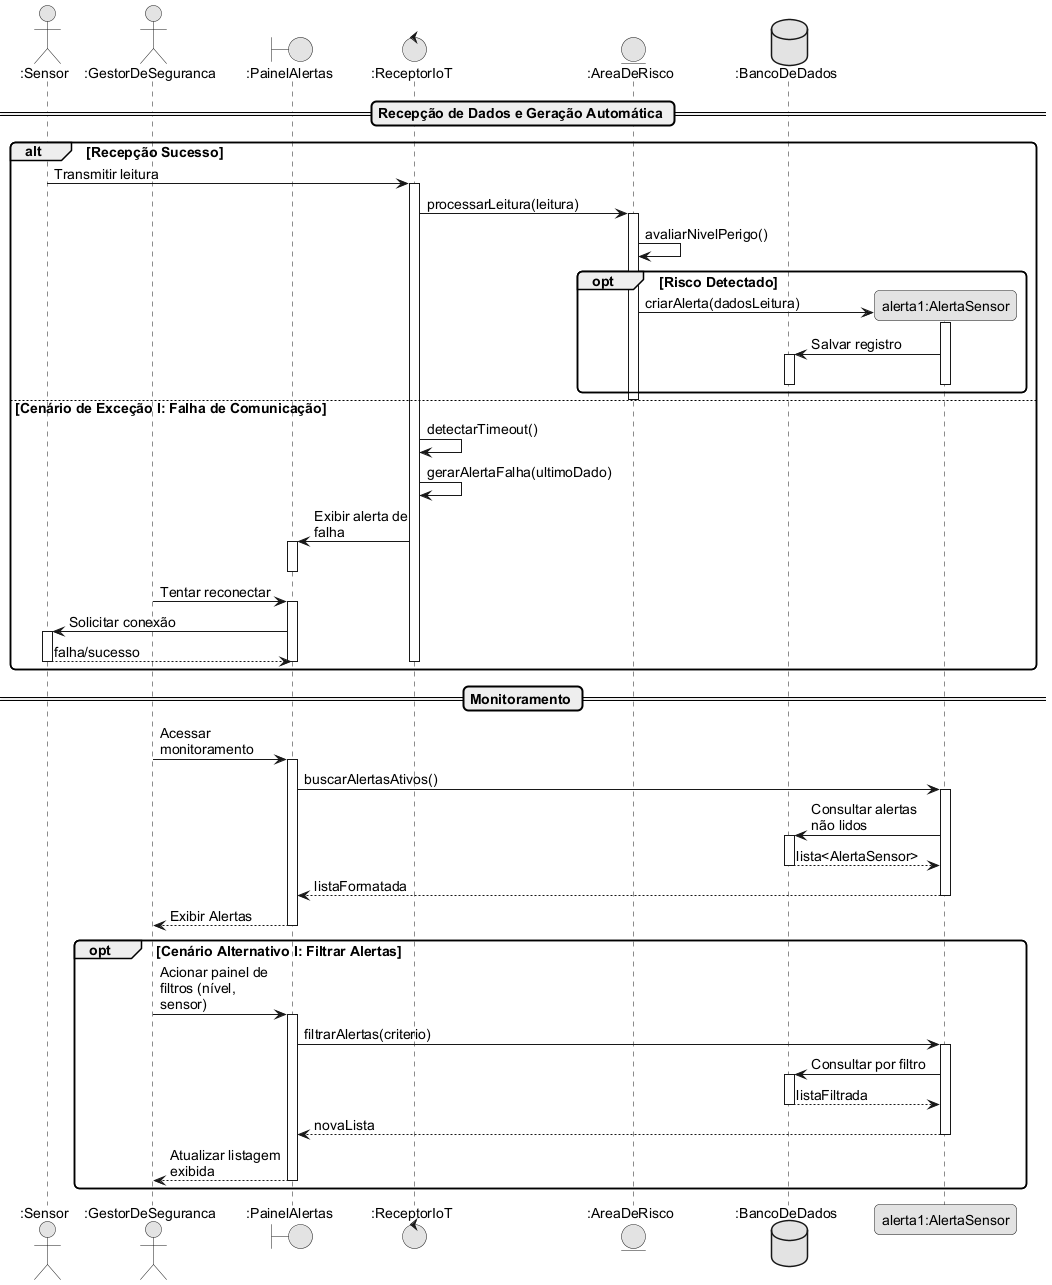

The diagram above was rendered by PlantUML. Its source (embedded in the PNG):
@startuml
skinparam monochrome true
skinparam shadowing false
skinparam defaultFontName Arial
skinparam defaultFontSize 14
skinparam roundcorner 10
skinparam maxmessagesize 120

actor ":Sensor" as Sensor
actor ":GestorDeSeguranca" as Gestor
boundary ":PainelAlertas" as UI
control ":ReceptorIoT" as Receptor
entity ":AreaDeRisco" as Area
database ":BancoDeDados" as DB

== Recepção de Dados e Geração Automática ==
alt Recepção Sucesso
  Sensor -> Receptor ++ : Transmitir leitura
  Receptor -> Area ++ : processarLeitura(leitura)
  Area -> Area : avaliarNivelPerigo()
  opt Risco Detectado
    create "alerta1:AlertaSensor" as Alerta
    Area -> Alerta ++ : criarAlerta(dadosLeitura)
    Alerta -> DB ++ : Salvar registro
    deactivate DB
    deactivate Alerta
  end
  deactivate Area
else Cenário de Exceção I: Falha de Comunicação
  Receptor -> Receptor : detectarTimeout()
  Receptor -> Receptor : gerarAlertaFalha(ultimoDado)
  Receptor -> UI ++ : Exibir alerta de falha
  deactivate UI
  Gestor -> UI ++ : Tentar reconectar
  UI -> Sensor ++ : Solicitar conexão
  Sensor --> UI -- : falha/sucesso
  deactivate UI
  deactivate Receptor
end

== Monitoramento ==
Gestor -> UI ++ : Acessar monitoramento
UI -> Alerta ++ : buscarAlertasAtivos()
Alerta -> DB ++ : Consultar alertas não lidos
DB --> Alerta -- : lista<AlertaSensor>
Alerta --> UI -- : listaFormatada
UI --> Gestor -- : Exibir Alertas

opt Cenário Alternativo I: Filtrar Alertas
  Gestor -> UI ++ : Acionar painel de filtros (nível, sensor)
  UI -> Alerta ++ : filtrarAlertas(criterio)
  Alerta -> DB ++ : Consultar por filtro
  DB --> Alerta -- : listaFiltrada
  Alerta --> UI -- : novaLista
  UI --> Gestor -- : Atualizar listagem exibida
end
@enduml